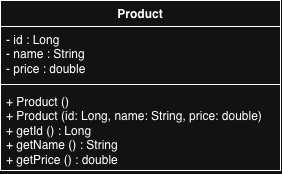

The diagram above was exported from draw.io. Its source (the exported page's mxGraphModel, read from the mxfile embedded in the PNG):
<mxGraphModel dx="964" dy="570" grid="1" gridSize="10" guides="1" tooltips="1" connect="1" arrows="1" fold="1" page="1" pageScale="1" pageWidth="850" pageHeight="1100" math="0" shadow="0">
  <root>
    <mxCell id="0" />
    <mxCell id="1" parent="0" />
    <mxCell id="TYmUFdGVDy-nW2GAR8dF-1" parent="1" style="swimlane;fontStyle=1;align=center;verticalAlign=top;childLayout=stackLayout;horizontal=1;startSize=26;horizontalStack=0;resizeParent=1;resizeParentMax=0;resizeLast=0;collapsible=1;marginBottom=0;whiteSpace=wrap;html=1;" value="Product" vertex="1">
      <mxGeometry height="170" width="280" x="350" y="250" as="geometry" />
    </mxCell>
    <mxCell id="TYmUFdGVDy-nW2GAR8dF-2" parent="TYmUFdGVDy-nW2GAR8dF-1" style="text;strokeColor=none;fillColor=none;align=left;verticalAlign=top;spacingLeft=4;spacingRight=4;overflow=hidden;rotatable=0;points=[[0,0.5],[1,0.5]];portConstraint=eastwest;whiteSpace=wrap;html=1;" value="- id : Long&lt;div&gt;- name : String&lt;/div&gt;&lt;div&gt;- price : double&lt;/div&gt;" vertex="1">
      <mxGeometry height="54" width="280" y="26" as="geometry" />
    </mxCell>
    <mxCell id="TYmUFdGVDy-nW2GAR8dF-3" parent="TYmUFdGVDy-nW2GAR8dF-1" style="line;strokeWidth=1;fillColor=none;align=left;verticalAlign=middle;spacingTop=-1;spacingLeft=3;spacingRight=3;rotatable=0;labelPosition=right;points=[];portConstraint=eastwest;strokeColor=inherit;" value="" vertex="1">
      <mxGeometry height="8" width="280" y="80" as="geometry" />
    </mxCell>
    <mxCell id="TYmUFdGVDy-nW2GAR8dF-4" parent="TYmUFdGVDy-nW2GAR8dF-1" style="text;strokeColor=none;fillColor=none;align=left;verticalAlign=top;spacingLeft=4;spacingRight=4;overflow=hidden;rotatable=0;points=[[0,0.5],[1,0.5]];portConstraint=eastwest;whiteSpace=wrap;html=1;" value="+ Product ()&lt;div&gt;+ Product (id: Long, name: String, price: double)&lt;/div&gt;&lt;div&gt;+ getId () : Long&lt;/div&gt;&lt;div&gt;+ getName () : String&lt;/div&gt;&lt;div&gt;+ getPrice () : double&lt;/div&gt;" vertex="1">
      <mxGeometry height="82" width="280" y="88" as="geometry" />
    </mxCell>
  </root>
</mxGraphModel>